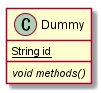

The diagram above was rendered by PlantUML. Its source (embedded in the PNG):
@startuml class.5_classmodifier
class Dummy {
     {static} String id 
     {abstract} void methods()
}
@enduml